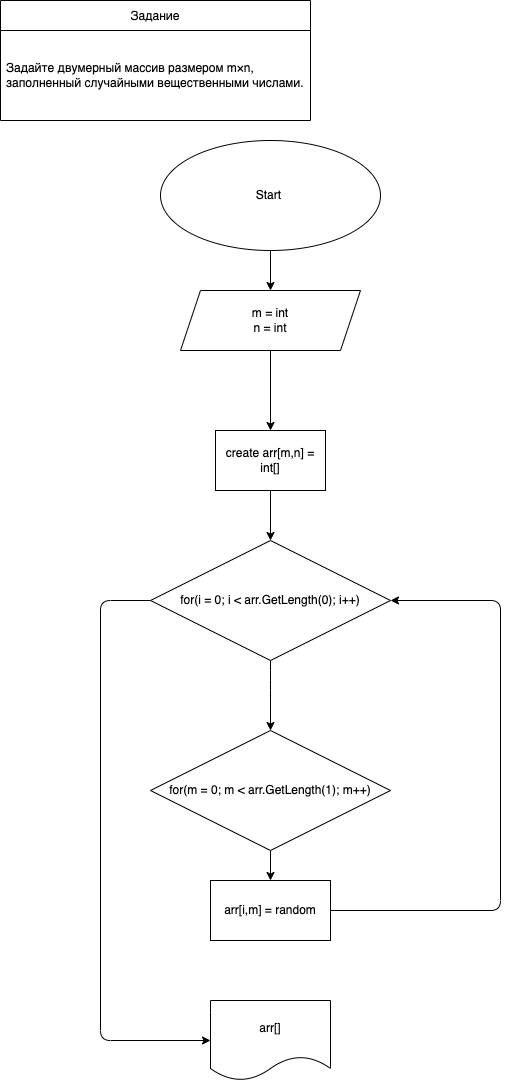

The diagram above was exported from draw.io. Its source (the exported page's mxGraphModel, read from the mxfile embedded in the PNG):
<mxGraphModel dx="598" dy="395" grid="1" gridSize="10" guides="1" tooltips="1" connect="1" arrows="1" fold="1" page="1" pageScale="1" pageWidth="827" pageHeight="1169" math="0" shadow="0">
  <root>
    <mxCell id="0" />
    <mxCell id="1" parent="0" />
    <mxCell id="2" value="Задание" style="swimlane;fontStyle=0;childLayout=stackLayout;horizontal=1;startSize=30;horizontalStack=0;resizeParent=1;resizeParentMax=0;resizeLast=0;collapsible=1;marginBottom=0;" parent="1" vertex="1">
      <mxGeometry x="30" y="40" width="310" height="120" as="geometry" />
    </mxCell>
    <mxCell id="5" value="Задайте двумерный массив размером m×n, заполненный случайными вещественными числами." style="text;strokeColor=none;fillColor=none;align=left;verticalAlign=middle;spacingLeft=4;spacingRight=4;overflow=hidden;points=[[0,0.5],[1,0.5]];portConstraint=eastwest;rotatable=0;whiteSpace=wrap;" parent="2" vertex="1">
      <mxGeometry y="30" width="310" height="90" as="geometry" />
    </mxCell>
    <mxCell id="19" value="" style="edgeStyle=none;html=1;" parent="1" source="20" target="22" edge="1">
      <mxGeometry relative="1" as="geometry" />
    </mxCell>
    <mxCell id="20" value="Start&amp;nbsp;&lt;br style=&quot;font-size: 14px&quot;&gt;" style="ellipse;whiteSpace=wrap;html=1;" parent="1" vertex="1">
      <mxGeometry x="190" y="180" width="220" height="110" as="geometry" />
    </mxCell>
    <mxCell id="21" value="" style="edgeStyle=none;html=1;" parent="1" source="22" edge="1">
      <mxGeometry relative="1" as="geometry">
        <mxPoint x="300" y="470" as="targetPoint" />
      </mxGeometry>
    </mxCell>
    <mxCell id="22" value="m = int&lt;br&gt;n = int" style="shape=parallelogram;perimeter=parallelogramPerimeter;whiteSpace=wrap;html=1;fixedSize=1;" parent="1" vertex="1">
      <mxGeometry x="210" y="330" width="180" height="60" as="geometry" />
    </mxCell>
    <mxCell id="54" value="arr[]" style="shape=document;whiteSpace=wrap;html=1;boundedLbl=1;" parent="1" vertex="1">
      <mxGeometry x="240" y="1040" width="120" height="80" as="geometry" />
    </mxCell>
    <mxCell id="62" style="edgeStyle=none;html=1;entryX=0.5;entryY=0;entryDx=0;entryDy=0;" parent="1" source="60" target="61" edge="1">
      <mxGeometry relative="1" as="geometry" />
    </mxCell>
    <mxCell id="60" value="create arr[m,n] = int[]" style="whiteSpace=wrap;html=1;" parent="1" vertex="1">
      <mxGeometry x="245" y="470" width="110" height="60" as="geometry" />
    </mxCell>
    <mxCell id="63" style="edgeStyle=none;html=1;entryX=0;entryY=0.5;entryDx=0;entryDy=0;" parent="1" source="61" target="54" edge="1">
      <mxGeometry relative="1" as="geometry">
        <mxPoint x="200" y="990" as="targetPoint" />
        <Array as="points">
          <mxPoint x="130" y="640" />
          <mxPoint x="130" y="1080" />
        </Array>
      </mxGeometry>
    </mxCell>
    <mxCell id="65" style="edgeStyle=none;html=1;entryX=0.5;entryY=0;entryDx=0;entryDy=0;" parent="1" source="61" edge="1">
      <mxGeometry relative="1" as="geometry">
        <Array as="points">
          <mxPoint x="300" y="720" />
        </Array>
        <mxPoint x="300" y="770" as="targetPoint" />
      </mxGeometry>
    </mxCell>
    <mxCell id="61" value="for(i = 0; i &amp;lt; arr.GetLength(0); i++)" style="rhombus;whiteSpace=wrap;html=1;" parent="1" vertex="1">
      <mxGeometry x="180" y="580" width="240" height="120" as="geometry" />
    </mxCell>
    <mxCell id="67" style="edgeStyle=none;html=1;entryX=1;entryY=0.5;entryDx=0;entryDy=0;exitX=1;exitY=0.5;exitDx=0;exitDy=0;" parent="1" source="69" target="61" edge="1">
      <mxGeometry relative="1" as="geometry">
        <mxPoint x="430" y="640" as="targetPoint" />
        <Array as="points">
          <mxPoint x="530" y="950" />
          <mxPoint x="530" y="640" />
        </Array>
        <mxPoint x="500" y="960" as="sourcePoint" />
      </mxGeometry>
    </mxCell>
    <mxCell id="70" value="" style="edgeStyle=none;html=1;" parent="1" source="68" target="69" edge="1">
      <mxGeometry relative="1" as="geometry" />
    </mxCell>
    <mxCell id="68" value="for(m = 0; m &amp;lt; arr.GetLength(1); m++)" style="rhombus;whiteSpace=wrap;html=1;" parent="1" vertex="1">
      <mxGeometry x="180" y="770" width="240" height="120" as="geometry" />
    </mxCell>
    <mxCell id="69" value="arr[i,m] = random&lt;br&gt;" style="whiteSpace=wrap;html=1;" parent="1" vertex="1">
      <mxGeometry x="240" y="920" width="120" height="60" as="geometry" />
    </mxCell>
  </root>
</mxGraphModel>